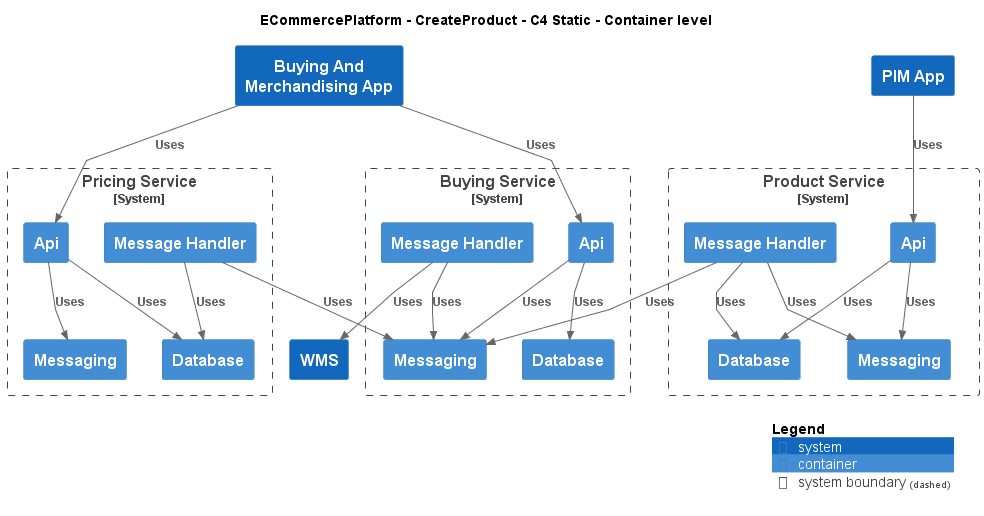

The diagram above was rendered by PlantUML. Its source (embedded in the PNG):
@startuml
!include ..\..\.c4s\C4_Container.puml

AddElementTag("c4interflow:lifecycle:new", $bgColor=green, $fontColor=#ffffff, $borderColor=green, $shadowing="False")
AddElementTag("c4interflow:lifecycle:changed", $bgColor=orange, $fontColor=#ffffff, $borderColor=orange, $shadowing="False")
AddElementTag("c4interflow:lifecycle:removed", $bgColor=red, $fontColor=#ffffff, $borderColor=red, $shadowing="False")

AddRelTag("c4interflow:lifecycle:new", $textColor=green, $lineColor=green)
AddRelTag("c4interflow:lifecycle:changed", $textColor=orange, $lineColor=orange)
AddRelTag("c4interflow:lifecycle:removed", $textColor=red, $lineColor=red)

SHOW_PERSON_PORTRAIT()
LAYOUT_TOP_DOWN()

skinparam linetype polyline

title ECommercePlatform - CreateProduct - C4 Static - Container level

System(ECommercePlatform.CreateProduct.BuyingAndMerchandising.SoftwareSystems.BuyingAndMerchandisingApp, "Buying And Merchandising App", "")

System_Boundary(ECommercePlatform.CreateProduct.BuyingAndMerchandising.SoftwareSystems.BuyingService, "Buying Service") {
    Container(ECommercePlatform.CreateProduct.BuyingAndMerchandising.SoftwareSystems.BuyingService.Containers.Api, "Api", "", "")
    Container(ECommercePlatform.CreateProduct.BuyingAndMerchandising.SoftwareSystems.BuyingService.Containers.Database, "Database", "", "")
    Container(ECommercePlatform.CreateProduct.BuyingAndMerchandising.SoftwareSystems.BuyingService.Containers.Messaging, "Messaging", "", "")
    Container(ECommercePlatform.CreateProduct.BuyingAndMerchandising.SoftwareSystems.BuyingService.Containers.MessageHandler, "Message Handler", "", "")
}

System_Boundary(ECommercePlatform.CreateProduct.PriceManagement.SoftwareSystems.PricingService, "Pricing Service") {
    Container(ECommercePlatform.CreateProduct.PriceManagement.SoftwareSystems.PricingService.Containers.Api, "Api", "", "")
    Container(ECommercePlatform.CreateProduct.PriceManagement.SoftwareSystems.PricingService.Containers.Database, "Database", "", "")
    Container(ECommercePlatform.CreateProduct.PriceManagement.SoftwareSystems.PricingService.Containers.Messaging, "Messaging", "", "")
    Container(ECommercePlatform.CreateProduct.PriceManagement.SoftwareSystems.PricingService.Containers.MessageHandler, "Message Handler", "", "")
}
System(ECommercePlatform.CreateProduct.ProductInformationManagement.SoftwareSystems.PIMApp, "PIM App", "")

System_Boundary(ECommercePlatform.CreateProduct.ProductInformationManagement.SoftwareSystems.ProductService, "Product Service") {
    Container(ECommercePlatform.CreateProduct.ProductInformationManagement.SoftwareSystems.ProductService.Containers.Api, "Api", "", "")
    Container(ECommercePlatform.CreateProduct.ProductInformationManagement.SoftwareSystems.ProductService.Containers.Database, "Database", "", "")
    Container(ECommercePlatform.CreateProduct.ProductInformationManagement.SoftwareSystems.ProductService.Containers.Messaging, "Messaging", "", "")
    Container(ECommercePlatform.CreateProduct.ProductInformationManagement.SoftwareSystems.ProductService.Containers.MessageHandler, "Message Handler", "", "")
}
System(ECommercePlatform.Deliver.Fulfilment.SoftwareSystems.WMS, "WMS", "")

Rel(ECommercePlatform.CreateProduct.BuyingAndMerchandising.SoftwareSystems.BuyingAndMerchandisingApp, ECommercePlatform.CreateProduct.BuyingAndMerchandising.SoftwareSystems.BuyingService.Containers.Api, "Uses")
Rel(ECommercePlatform.CreateProduct.BuyingAndMerchandising.SoftwareSystems.BuyingService.Containers.Api, ECommercePlatform.CreateProduct.BuyingAndMerchandising.SoftwareSystems.BuyingService.Containers.Database, "Uses")
Rel(ECommercePlatform.CreateProduct.BuyingAndMerchandising.SoftwareSystems.BuyingService.Containers.Api, ECommercePlatform.CreateProduct.BuyingAndMerchandising.SoftwareSystems.BuyingService.Containers.Messaging, "Uses")
Rel(ECommercePlatform.CreateProduct.BuyingAndMerchandising.SoftwareSystems.BuyingAndMerchandisingApp, ECommercePlatform.CreateProduct.PriceManagement.SoftwareSystems.PricingService.Containers.Api, "Uses")
Rel(ECommercePlatform.CreateProduct.PriceManagement.SoftwareSystems.PricingService.Containers.Api, ECommercePlatform.CreateProduct.PriceManagement.SoftwareSystems.PricingService.Containers.Database, "Uses")
Rel(ECommercePlatform.CreateProduct.PriceManagement.SoftwareSystems.PricingService.Containers.Api, ECommercePlatform.CreateProduct.PriceManagement.SoftwareSystems.PricingService.Containers.Messaging, "Uses")
Rel(ECommercePlatform.CreateProduct.ProductInformationManagement.SoftwareSystems.PIMApp, ECommercePlatform.CreateProduct.ProductInformationManagement.SoftwareSystems.ProductService.Containers.Api, "Uses")
Rel(ECommercePlatform.CreateProduct.ProductInformationManagement.SoftwareSystems.ProductService.Containers.Api, ECommercePlatform.CreateProduct.ProductInformationManagement.SoftwareSystems.ProductService.Containers.Database, "Uses")
Rel(ECommercePlatform.CreateProduct.ProductInformationManagement.SoftwareSystems.ProductService.Containers.Api, ECommercePlatform.CreateProduct.ProductInformationManagement.SoftwareSystems.ProductService.Containers.Messaging, "Uses")
Rel(ECommercePlatform.CreateProduct.BuyingAndMerchandising.SoftwareSystems.BuyingService.Containers.MessageHandler, ECommercePlatform.CreateProduct.BuyingAndMerchandising.SoftwareSystems.BuyingService.Containers.Messaging, "Uses")
Rel(ECommercePlatform.CreateProduct.BuyingAndMerchandising.SoftwareSystems.BuyingService.Containers.MessageHandler, ECommercePlatform.Deliver.Fulfilment.SoftwareSystems.WMS, "Uses")
Rel(ECommercePlatform.CreateProduct.ProductInformationManagement.SoftwareSystems.ProductService.Containers.MessageHandler, ECommercePlatform.CreateProduct.BuyingAndMerchandising.SoftwareSystems.BuyingService.Containers.Messaging, "Uses")
Rel(ECommercePlatform.CreateProduct.ProductInformationManagement.SoftwareSystems.ProductService.Containers.MessageHandler, ECommercePlatform.CreateProduct.ProductInformationManagement.SoftwareSystems.ProductService.Containers.Database, "Uses")
Rel(ECommercePlatform.CreateProduct.ProductInformationManagement.SoftwareSystems.ProductService.Containers.MessageHandler, ECommercePlatform.CreateProduct.ProductInformationManagement.SoftwareSystems.ProductService.Containers.Messaging, "Uses")
Rel(ECommercePlatform.CreateProduct.PriceManagement.SoftwareSystems.PricingService.Containers.MessageHandler, ECommercePlatform.CreateProduct.BuyingAndMerchandising.SoftwareSystems.BuyingService.Containers.Messaging, "Uses")
Rel(ECommercePlatform.CreateProduct.PriceManagement.SoftwareSystems.PricingService.Containers.MessageHandler, ECommercePlatform.CreateProduct.PriceManagement.SoftwareSystems.PricingService.Containers.Database, "Uses")


SHOW_LEGEND()
@enduml